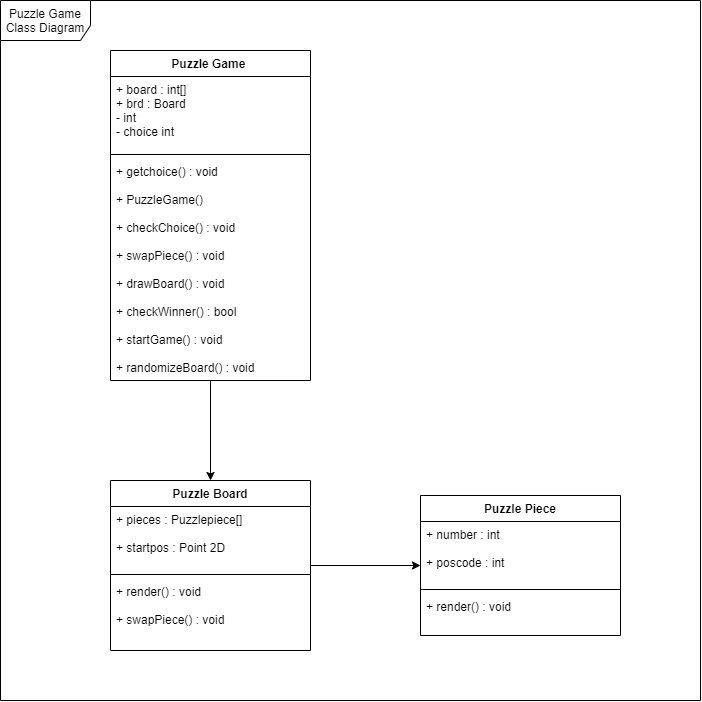

The diagram above was exported from draw.io. Its source (the exported page's mxGraphModel, read from the mxfile embedded in the PNG):
<mxGraphModel dx="3017" dy="1280" grid="1" gridSize="10" guides="1" tooltips="1" connect="1" arrows="1" fold="1" page="1" pageScale="1" pageWidth="827" pageHeight="1169" math="0" shadow="0">
  <root>
    <mxCell id="0" />
    <mxCell id="1" parent="0" />
    <mxCell id="-g9z1zm3YVzVOG2JY0dg-1" value="Puzzle Game Class Diagram" style="shape=umlFrame;whiteSpace=wrap;html=1;width=90;height=40;" parent="1" vertex="1">
      <mxGeometry x="90" y="40" width="700" height="700" as="geometry" />
    </mxCell>
    <mxCell id="M2zIscZM6QSfeXHDh15T-6" value="" style="edgeStyle=orthogonalEdgeStyle;rounded=0;orthogonalLoop=1;jettySize=auto;html=1;fontColor=#FF0000;" edge="1" parent="1" source="-g9z1zm3YVzVOG2JY0dg-8" target="M2zIscZM6QSfeXHDh15T-2">
      <mxGeometry relative="1" as="geometry" />
    </mxCell>
    <mxCell id="-g9z1zm3YVzVOG2JY0dg-8" value="Puzzle Game " style="swimlane;fontStyle=1;align=center;verticalAlign=top;childLayout=stackLayout;horizontal=1;startSize=26;horizontalStack=0;resizeParent=1;resizeParentMax=0;resizeLast=0;collapsible=1;marginBottom=0;" parent="1" vertex="1">
      <mxGeometry x="200" y="90" width="200" height="330" as="geometry" />
    </mxCell>
    <mxCell id="-g9z1zm3YVzVOG2JY0dg-9" value="+ board : int[]&#10;+ brd : Board&#10;- int &#10;- choice int" style="text;strokeColor=none;fillColor=none;align=left;verticalAlign=top;spacingLeft=4;spacingRight=4;overflow=hidden;rotatable=0;points=[[0,0.5],[1,0.5]];portConstraint=eastwest;" parent="-g9z1zm3YVzVOG2JY0dg-8" vertex="1">
      <mxGeometry y="26" width="200" height="74" as="geometry" />
    </mxCell>
    <mxCell id="-g9z1zm3YVzVOG2JY0dg-10" value="" style="line;strokeWidth=1;fillColor=none;align=left;verticalAlign=middle;spacingTop=-1;spacingLeft=3;spacingRight=3;rotatable=0;labelPosition=right;points=[];portConstraint=eastwest;" parent="-g9z1zm3YVzVOG2JY0dg-8" vertex="1">
      <mxGeometry y="100" width="200" height="8" as="geometry" />
    </mxCell>
    <mxCell id="-g9z1zm3YVzVOG2JY0dg-11" value="+ getchoice() : void&#10;&#10;+ PuzzleGame() &#10;&#10;+ checkChoice() : void&#10;&#10;+ swapPiece() : void&#10;&#10;+ drawBoard() : void&#10;&#10;+ checkWinner() : bool&#10;&#10;+ startGame() : void&#10;&#10;+ randomizeBoard() : void" style="text;strokeColor=none;fillColor=none;align=left;verticalAlign=top;spacingLeft=4;spacingRight=4;overflow=hidden;rotatable=0;points=[[0,0.5],[1,0.5]];portConstraint=eastwest;" parent="-g9z1zm3YVzVOG2JY0dg-8" vertex="1">
      <mxGeometry y="108" width="200" height="222" as="geometry" />
    </mxCell>
    <mxCell id="M2zIscZM6QSfeXHDh15T-11" value="" style="edgeStyle=orthogonalEdgeStyle;rounded=0;orthogonalLoop=1;jettySize=auto;html=1;fontColor=#FF0000;" edge="1" parent="1" source="M2zIscZM6QSfeXHDh15T-2" target="M2zIscZM6QSfeXHDh15T-7">
      <mxGeometry relative="1" as="geometry" />
    </mxCell>
    <mxCell id="M2zIscZM6QSfeXHDh15T-2" value="Puzzle Board" style="swimlane;fontStyle=1;align=center;verticalAlign=top;childLayout=stackLayout;horizontal=1;startSize=26;horizontalStack=0;resizeParent=1;resizeParentMax=0;resizeLast=0;collapsible=1;marginBottom=0;" vertex="1" parent="1">
      <mxGeometry x="200" y="520" width="200" height="170" as="geometry" />
    </mxCell>
    <mxCell id="M2zIscZM6QSfeXHDh15T-3" value="+ pieces : Puzzlepiece[]&#10;&#10;+ startpos : Point 2D" style="text;strokeColor=none;fillColor=none;align=left;verticalAlign=top;spacingLeft=4;spacingRight=4;overflow=hidden;rotatable=0;points=[[0,0.5],[1,0.5]];portConstraint=eastwest;" vertex="1" parent="M2zIscZM6QSfeXHDh15T-2">
      <mxGeometry y="26" width="200" height="64" as="geometry" />
    </mxCell>
    <mxCell id="M2zIscZM6QSfeXHDh15T-4" value="" style="line;strokeWidth=1;fillColor=none;align=left;verticalAlign=middle;spacingTop=-1;spacingLeft=3;spacingRight=3;rotatable=0;labelPosition=right;points=[];portConstraint=eastwest;" vertex="1" parent="M2zIscZM6QSfeXHDh15T-2">
      <mxGeometry y="90" width="200" height="8" as="geometry" />
    </mxCell>
    <mxCell id="M2zIscZM6QSfeXHDh15T-5" value="+ render() : void&#10;&#10;+ swapPiece() : void" style="text;strokeColor=none;fillColor=none;align=left;verticalAlign=top;spacingLeft=4;spacingRight=4;overflow=hidden;rotatable=0;points=[[0,0.5],[1,0.5]];portConstraint=eastwest;" vertex="1" parent="M2zIscZM6QSfeXHDh15T-2">
      <mxGeometry y="98" width="200" height="72" as="geometry" />
    </mxCell>
    <mxCell id="M2zIscZM6QSfeXHDh15T-7" value="Puzzle Piece" style="swimlane;fontStyle=1;align=center;verticalAlign=top;childLayout=stackLayout;horizontal=1;startSize=26;horizontalStack=0;resizeParent=1;resizeParentMax=0;resizeLast=0;collapsible=1;marginBottom=0;" vertex="1" parent="1">
      <mxGeometry x="510" y="535" width="200" height="140" as="geometry" />
    </mxCell>
    <mxCell id="M2zIscZM6QSfeXHDh15T-8" value="+ number : int&#10;&#10;+ poscode : int " style="text;strokeColor=none;fillColor=none;align=left;verticalAlign=top;spacingLeft=4;spacingRight=4;overflow=hidden;rotatable=0;points=[[0,0.5],[1,0.5]];portConstraint=eastwest;" vertex="1" parent="M2zIscZM6QSfeXHDh15T-7">
      <mxGeometry y="26" width="200" height="64" as="geometry" />
    </mxCell>
    <mxCell id="M2zIscZM6QSfeXHDh15T-9" value="" style="line;strokeWidth=1;fillColor=none;align=left;verticalAlign=middle;spacingTop=-1;spacingLeft=3;spacingRight=3;rotatable=0;labelPosition=right;points=[];portConstraint=eastwest;" vertex="1" parent="M2zIscZM6QSfeXHDh15T-7">
      <mxGeometry y="90" width="200" height="8" as="geometry" />
    </mxCell>
    <mxCell id="M2zIscZM6QSfeXHDh15T-10" value="+ render() : void" style="text;strokeColor=none;fillColor=none;align=left;verticalAlign=top;spacingLeft=4;spacingRight=4;overflow=hidden;rotatable=0;points=[[0,0.5],[1,0.5]];portConstraint=eastwest;" vertex="1" parent="M2zIscZM6QSfeXHDh15T-7">
      <mxGeometry y="98" width="200" height="42" as="geometry" />
    </mxCell>
  </root>
</mxGraphModel>